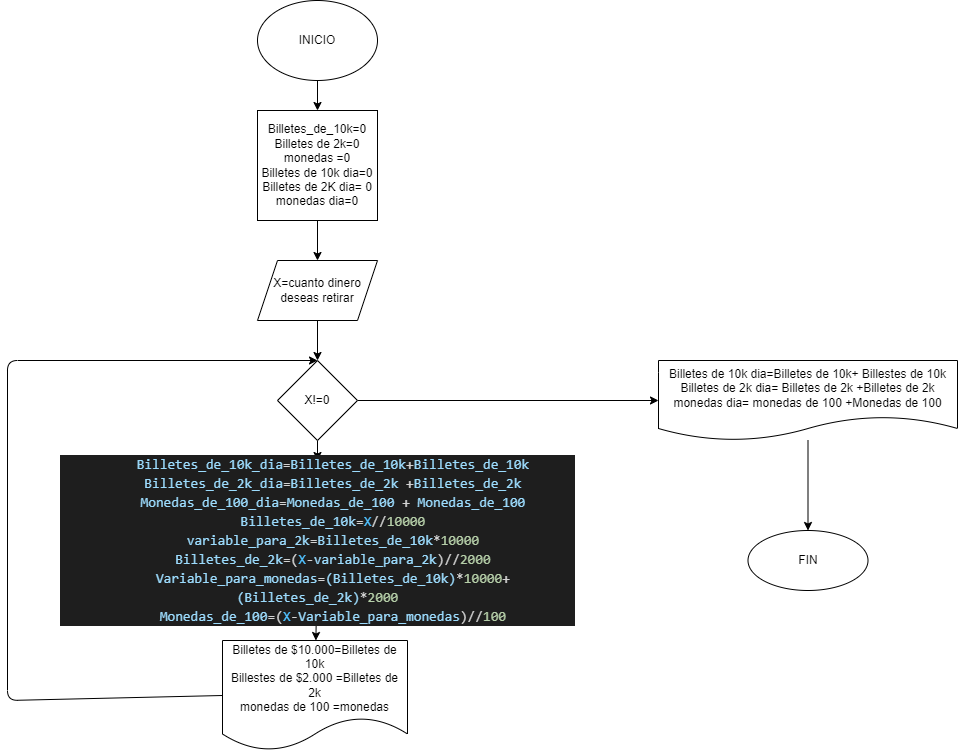

The diagram above was exported from draw.io. Its source (the exported page's mxGraphModel, read from the mxfile embedded in the PNG):
<mxGraphModel dx="537" dy="450" grid="1" gridSize="10" guides="1" tooltips="1" connect="1" arrows="1" fold="1" page="1" pageScale="1" pageWidth="827" pageHeight="1169" math="0" shadow="0">
  <root>
    <mxCell id="0" />
    <mxCell id="1" parent="0" />
    <mxCell id="4" value="" style="edgeStyle=none;html=1;" edge="1" parent="1" source="2" target="3">
      <mxGeometry relative="1" as="geometry" />
    </mxCell>
    <mxCell id="2" value="INICIO" style="ellipse;whiteSpace=wrap;html=1;" vertex="1" parent="1">
      <mxGeometry x="260" y="10" width="120" height="80" as="geometry" />
    </mxCell>
    <mxCell id="6" value="" style="edgeStyle=none;html=1;" edge="1" parent="1" source="3" target="5">
      <mxGeometry relative="1" as="geometry" />
    </mxCell>
    <mxCell id="3" value="Billetes_de_10k=0&lt;br&gt;Billetes de 2k=0&lt;br&gt;monedas =0&lt;br&gt;Billetes de 10k dia=0&lt;br&gt;Billetes de 2K dia= 0&lt;br&gt;monedas dia=0" style="whiteSpace=wrap;html=1;" vertex="1" parent="1">
      <mxGeometry x="260" y="120" width="120" height="110" as="geometry" />
    </mxCell>
    <mxCell id="8" value="" style="edgeStyle=none;html=1;" edge="1" parent="1" source="5" target="7">
      <mxGeometry relative="1" as="geometry" />
    </mxCell>
    <mxCell id="5" value="X=cuanto dinero deseas retirar" style="shape=parallelogram;perimeter=parallelogramPerimeter;whiteSpace=wrap;html=1;fixedSize=1;" vertex="1" parent="1">
      <mxGeometry x="260" y="270" width="120" height="60" as="geometry" />
    </mxCell>
    <mxCell id="10" value="" style="edgeStyle=none;html=1;" edge="1" parent="1" source="7" target="9">
      <mxGeometry relative="1" as="geometry" />
    </mxCell>
    <mxCell id="15" value="" style="edgeStyle=none;html=1;" edge="1" parent="1" source="7" target="14">
      <mxGeometry relative="1" as="geometry" />
    </mxCell>
    <mxCell id="7" value="X!=0" style="rhombus;whiteSpace=wrap;html=1;" vertex="1" parent="1">
      <mxGeometry x="280" y="370" width="80" height="80" as="geometry" />
    </mxCell>
    <mxCell id="12" value="" style="edgeStyle=none;html=1;" edge="1" parent="1" source="9" target="11">
      <mxGeometry relative="1" as="geometry" />
    </mxCell>
    <mxCell id="9" value="&lt;div style=&quot;color: rgb(212 , 212 , 212) ; background-color: rgb(30 , 30 , 30) ; font-family: &amp;#34;consolas&amp;#34; , &amp;#34;courier new&amp;#34; , monospace ; font-size: 14px ; line-height: 19px&quot;&gt;&lt;div&gt;&amp;nbsp; &amp;nbsp; &lt;span style=&quot;color: #9cdcfe&quot;&gt;Billetes_de_10k_dia&lt;/span&gt;=&lt;span style=&quot;color: #9cdcfe&quot;&gt;Billetes_de_10k&lt;/span&gt;+&lt;span style=&quot;color: #9cdcfe&quot;&gt;Billetes_de_10k&lt;/span&gt;&lt;/div&gt;&lt;div&gt;&amp;nbsp; &amp;nbsp; &lt;span style=&quot;color: #9cdcfe&quot;&gt;Billetes_de_2k_dia&lt;/span&gt;=&lt;span style=&quot;color: #9cdcfe&quot;&gt;Billetes_de_2k&lt;/span&gt; +&lt;span style=&quot;color: #9cdcfe&quot;&gt;Billetes_de_2k&lt;/span&gt;&lt;/div&gt;&lt;div&gt;&amp;nbsp; &amp;nbsp; &lt;span style=&quot;color: #9cdcfe&quot;&gt;Monedas_de_100_dia&lt;/span&gt;=&lt;span style=&quot;color: #9cdcfe&quot;&gt;Monedas_de_100&lt;/span&gt; + &lt;span style=&quot;color: #9cdcfe&quot;&gt;Monedas_de_100&lt;/span&gt;&lt;/div&gt;&lt;div&gt;&amp;nbsp; &amp;nbsp; &lt;span style=&quot;color: #9cdcfe&quot;&gt;Billetes_de_10k&lt;/span&gt;=&lt;span style=&quot;color: #4fc1ff&quot;&gt;X&lt;/span&gt;//&lt;span style=&quot;color: #b5cea8&quot;&gt;10000&lt;/span&gt;&lt;/div&gt;&lt;div&gt;&amp;nbsp; &amp;nbsp; &lt;span style=&quot;color: #9cdcfe&quot;&gt;variable_para_2k&lt;/span&gt;=&lt;span style=&quot;color: #9cdcfe&quot;&gt;Billetes_de_10k&lt;/span&gt;*&lt;span style=&quot;color: #b5cea8&quot;&gt;10000&lt;/span&gt;&lt;/div&gt;&lt;div&gt;&amp;nbsp; &amp;nbsp; &lt;span style=&quot;color: #9cdcfe&quot;&gt;Billetes_de_2k&lt;/span&gt;=(&lt;span style=&quot;color: #4fc1ff&quot;&gt;X&lt;/span&gt;-&lt;span style=&quot;color: #9cdcfe&quot;&gt;variable_para_2k&lt;/span&gt;)//&lt;span style=&quot;color: #b5cea8&quot;&gt;2000&lt;/span&gt;&lt;/div&gt;&lt;div&gt;&amp;nbsp; &amp;nbsp; &lt;span style=&quot;color: #9cdcfe&quot;&gt;Variable_para_monedas&lt;/span&gt;=&lt;span style=&quot;color: #9cdcfe&quot;&gt;(Billetes_de_10k)&lt;/span&gt;*&lt;span style=&quot;color: #b5cea8&quot;&gt;10000&lt;/span&gt;+&lt;span style=&quot;color: #9cdcfe&quot;&gt;(Billetes_de_2k)&lt;/span&gt;*&lt;span style=&quot;color: #b5cea8&quot;&gt;2000&lt;/span&gt;&lt;/div&gt;&lt;div&gt;&amp;nbsp; &amp;nbsp; &lt;span style=&quot;color: #9cdcfe&quot;&gt;Monedas_de_100&lt;/span&gt;=(&lt;span style=&quot;color: #4fc1ff&quot;&gt;X&lt;/span&gt;-&lt;span style=&quot;color: #9cdcfe&quot;&gt;Variable_para_monedas&lt;/span&gt;)//&lt;span style=&quot;color: #b5cea8&quot;&gt;100&lt;/span&gt;&lt;/div&gt;&lt;/div&gt;" style="whiteSpace=wrap;html=1;" vertex="1" parent="1">
      <mxGeometry x="157.5" y="470" width="325" height="160" as="geometry" />
    </mxCell>
    <mxCell id="13" style="edgeStyle=none;html=1;exitX=0;exitY=0.5;exitDx=0;exitDy=0;entryX=0.5;entryY=0;entryDx=0;entryDy=0;" edge="1" parent="1" source="11" target="7">
      <mxGeometry relative="1" as="geometry">
        <Array as="points">
          <mxPoint x="10" y="710" />
          <mxPoint x="10" y="370" />
        </Array>
      </mxGeometry>
    </mxCell>
    <mxCell id="11" value="Billetes de $10.000=Billetes de 10k&lt;br&gt;Billestes de $2.000 =Billetes de 2k&lt;br&gt;monedas de 100 =monedas" style="shape=document;whiteSpace=wrap;html=1;boundedLbl=1;" vertex="1" parent="1">
      <mxGeometry x="225" y="650" width="185" height="110" as="geometry" />
    </mxCell>
    <mxCell id="17" value="" style="edgeStyle=none;html=1;" edge="1" parent="1" source="14" target="16">
      <mxGeometry relative="1" as="geometry" />
    </mxCell>
    <mxCell id="14" value="Billetes de 10k dia=Billetes de 10k+ Billestes de 10k&lt;br&gt;Billetes de 2k dia= Billetes de 2k +Billetes de 2k&lt;br&gt;monedas dia= monedas de 100 +Monedas de 100" style="shape=document;whiteSpace=wrap;html=1;boundedLbl=1;" vertex="1" parent="1">
      <mxGeometry x="661" y="370" width="299" height="80" as="geometry" />
    </mxCell>
    <mxCell id="16" value="FIN" style="ellipse;whiteSpace=wrap;html=1;" vertex="1" parent="1">
      <mxGeometry x="750.5" y="540" width="120" height="60" as="geometry" />
    </mxCell>
  </root>
</mxGraphModel>